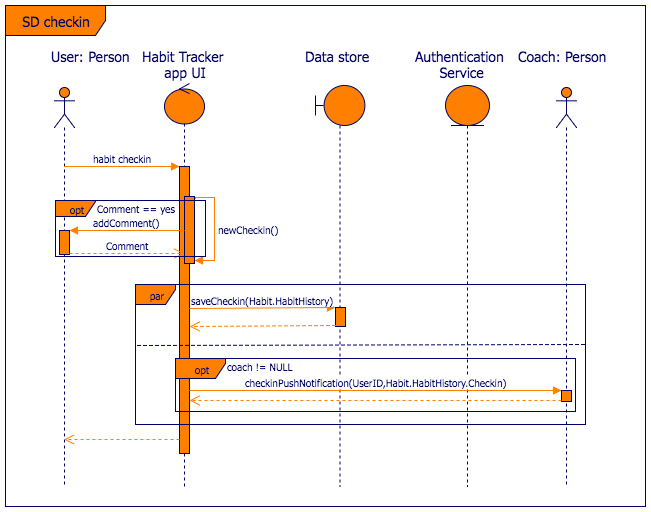

The diagram above was exported from draw.io. Its source (the exported page's mxGraphModel, read from the mxfile embedded in the PNG):
<mxGraphModel dx="943" dy="531" grid="1" gridSize="10" guides="1" tooltips="1" connect="1" arrows="1" fold="1" page="1" pageScale="1" pageWidth="850" pageHeight="1100" math="0" shadow="0">
  <root>
    <mxCell id="0" />
    <mxCell id="1" parent="0" />
    <mxCell id="2750c62718d928d1-19" value="&lt;font style=&quot;font-size: 14px&quot;&gt;SD checkin&lt;/font&gt;" style="shape=umlFrame;whiteSpace=wrap;html=1;strokeColor=#000066;fillColor=#FF8000;fontFamily=Tahoma;fontSize=10;fontColor=#000066;align=center;width=100;height=30;" vertex="1" parent="1">
      <mxGeometry x="40" y="40" width="640" height="501" as="geometry" />
    </mxCell>
    <mxCell id="2750c62718d928d1-1" value="" style="shape=umlLifeline;participant=umlActor;perimeter=lifelinePerimeter;whiteSpace=wrap;html=1;container=1;collapsible=0;recursiveResize=0;verticalAlign=top;spacingTop=36;labelBackgroundColor=#ffffff;outlineConnect=0;strokeColor=#000066;fillColor=#FF8000;fontFamily=Tahoma;fontSize=14;fontColor=#000066;" vertex="1" parent="1">
      <mxGeometry x="89" y="122" width="20" height="399" as="geometry" />
    </mxCell>
    <mxCell id="2750c62718d928d1-14" value="" style="html=1;points=[];perimeter=orthogonalPerimeter;strokeColor=#000066;fillColor=#FF8000;fontFamily=Tahoma;fontSize=10;fontColor=#000066;align=center;" vertex="1" parent="2750c62718d928d1-1">
      <mxGeometry x="5" y="143" width="10" height="24" as="geometry" />
    </mxCell>
    <mxCell id="2750c62718d928d1-2" value="User: Person" style="text;html=1;resizable=0;points=[];autosize=1;align=center;verticalAlign=top;spacingTop=-4;fontSize=14;fontFamily=Tahoma;fontColor=#000066;" vertex="1" parent="1">
      <mxGeometry x="80" y="81" width="90" height="20" as="geometry" />
    </mxCell>
    <mxCell id="2750c62718d928d1-3" value="" style="shape=umlLifeline;participant=umlControl;perimeter=lifelinePerimeter;whiteSpace=wrap;html=1;container=1;collapsible=0;recursiveResize=0;verticalAlign=top;spacingTop=36;labelBackgroundColor=#ffffff;outlineConnect=0;strokeColor=#000066;fillColor=#FF8000;fontFamily=Tahoma;fontSize=14;fontColor=#000066;" vertex="1" parent="1">
      <mxGeometry x="199" y="118" width="40" height="403" as="geometry" />
    </mxCell>
    <mxCell id="2750c62718d928d1-11" value="" style="html=1;points=[];perimeter=orthogonalPerimeter;strokeColor=#000066;fillColor=#FF8000;fontFamily=Tahoma;fontSize=14;fontColor=#000066;align=center;" vertex="1" parent="2750c62718d928d1-3">
      <mxGeometry x="15" y="83" width="10" height="287" as="geometry" />
    </mxCell>
    <mxCell id="2750c62718d928d1-17" value="" style="html=1;points=[];perimeter=orthogonalPerimeter;strokeColor=#000066;fillColor=#FF8000;fontFamily=Tahoma;fontSize=10;fontColor=#000066;align=center;" vertex="1" parent="2750c62718d928d1-3">
      <mxGeometry x="20" y="113" width="10" height="67" as="geometry" />
    </mxCell>
    <mxCell id="2750c62718d928d1-18" value="newCheckin()" style="edgeStyle=orthogonalEdgeStyle;html=1;align=left;spacingLeft=2;endArrow=block;rounded=0;strokeColor=#FF8000;fontFamily=Tahoma;fontSize=10;fontColor=#000066;exitX=1.1;exitY=0.025;exitPerimeter=0;entryX=1;entryY=0.957;entryPerimeter=0;" edge="1" parent="2750c62718d928d1-3" source="2750c62718d928d1-17" target="2750c62718d928d1-17">
      <mxGeometry relative="1" as="geometry">
        <mxPoint x="25" y="93" as="sourcePoint" />
        <Array as="points">
          <mxPoint x="31" y="114" />
          <mxPoint x="50" y="114" />
          <mxPoint x="50" y="177" />
        </Array>
      </mxGeometry>
    </mxCell>
    <mxCell id="2750c62718d928d1-4" value="&lt;div style=&quot;text-align: center&quot;&gt;&lt;span&gt;Habit Tracker&amp;nbsp;&lt;/span&gt;&lt;/div&gt;&lt;div style=&quot;text-align: center&quot;&gt;app UI&lt;/div&gt;" style="text;html=1;resizable=0;points=[];autosize=1;align=left;verticalAlign=top;spacingTop=-4;fontSize=14;fontFamily=Tahoma;fontColor=#000066;" vertex="1" parent="1">
      <mxGeometry x="175" y="81" width="100" height="40" as="geometry" />
    </mxCell>
    <mxCell id="2750c62718d928d1-5" value="" style="shape=umlLifeline;participant=umlEntity;perimeter=lifelinePerimeter;whiteSpace=wrap;html=1;container=1;collapsible=0;recursiveResize=0;verticalAlign=top;spacingTop=36;labelBackgroundColor=#ffffff;outlineConnect=0;fontFamily=Tahoma;fontSize=14;fontColor=#000066;align=center;strokeColor=#000066;fillColor=#FF8000;" vertex="1" parent="1">
      <mxGeometry x="480" y="120" width="44" height="401" as="geometry" />
    </mxCell>
    <mxCell id="2750c62718d928d1-6" value="Authentication&amp;nbsp;&lt;div&gt;Service&lt;/div&gt;" style="text;html=1;resizable=0;points=[];autosize=1;align=center;verticalAlign=top;spacingTop=-4;fontSize=14;fontFamily=Tahoma;fontColor=#000066;" vertex="1" parent="1">
      <mxGeometry x="441" y="81" width="110" height="40" as="geometry" />
    </mxCell>
    <mxCell id="2750c62718d928d1-7" value="" style="shape=umlLifeline;participant=umlBoundary;perimeter=lifelinePerimeter;whiteSpace=wrap;html=1;container=1;collapsible=0;recursiveResize=0;verticalAlign=top;spacingTop=36;labelBackgroundColor=#ffffff;outlineConnect=0;fontFamily=Tahoma;fontSize=14;fontColor=#000066;align=center;strokeColor=#000066;fillColor=#FF8000;" vertex="1" parent="1">
      <mxGeometry x="350" y="120" width="49" height="401" as="geometry" />
    </mxCell>
    <mxCell id="2750c62718d928d1-20" value="" style="html=1;points=[];perimeter=orthogonalPerimeter;strokeColor=#000066;fillColor=#FF8000;fontFamily=Tahoma;fontSize=10;fontColor=#000066;align=center;" vertex="1" parent="2750c62718d928d1-7">
      <mxGeometry x="20" y="222" width="10" height="19" as="geometry" />
    </mxCell>
    <mxCell id="2750c62718d928d1-8" value="&lt;div style=&quot;text-align: center&quot;&gt;Data store&lt;/div&gt;" style="text;html=1;resizable=0;points=[];autosize=1;align=center;verticalAlign=top;spacingTop=-4;fontSize=14;fontFamily=Tahoma;fontColor=#000066;" vertex="1" parent="1">
      <mxGeometry x="332" y="81" width="80" height="20" as="geometry" />
    </mxCell>
    <mxCell id="2750c62718d928d1-9" value="" style="shape=umlLifeline;participant=umlActor;perimeter=lifelinePerimeter;whiteSpace=wrap;html=1;container=1;collapsible=0;recursiveResize=0;verticalAlign=top;spacingTop=36;labelBackgroundColor=#ffffff;outlineConnect=0;strokeColor=#000066;fillColor=#FF8000;fontFamily=Tahoma;fontSize=14;fontColor=#000066;align=center;" vertex="1" parent="1">
      <mxGeometry x="591" y="122" width="20" height="399" as="geometry" />
    </mxCell>
    <mxCell id="2750c62718d928d1-23" value="" style="html=1;points=[];perimeter=orthogonalPerimeter;strokeColor=#000066;fillColor=#FF8000;fontFamily=Tahoma;fontSize=10;fontColor=#000066;align=center;" vertex="1" parent="2750c62718d928d1-9">
      <mxGeometry x="5" y="303" width="10" height="11" as="geometry" />
    </mxCell>
    <mxCell id="2750c62718d928d1-10" value="&lt;div style=&quot;text-align: center&quot;&gt;&lt;span&gt;Coach: Person&lt;/span&gt;&lt;/div&gt;" style="text;html=1;resizable=0;points=[];autosize=1;align=left;verticalAlign=top;spacingTop=-4;fontSize=14;fontFamily=Tahoma;fontColor=#000066;" vertex="1" parent="1">
      <mxGeometry x="551" y="81" width="100" height="20" as="geometry" />
    </mxCell>
    <mxCell id="2750c62718d928d1-12" value="&lt;font style=&quot;font-size: 10px;&quot;&gt;habit checkin&lt;/font&gt;" style="html=1;verticalAlign=bottom;endArrow=block;entryX=0;entryY=0;strokeColor=#FF8000;fontFamily=Tahoma;fontSize=10;fontColor=#000066;" edge="1" parent="1" source="2750c62718d928d1-1" target="2750c62718d928d1-11">
      <mxGeometry relative="1" as="geometry">
        <mxPoint x="144" y="201" as="sourcePoint" />
      </mxGeometry>
    </mxCell>
    <mxCell id="2750c62718d928d1-13" value="" style="html=1;verticalAlign=bottom;endArrow=open;dashed=1;endSize=8;exitX=0;exitY=0.95;strokeColor=#FF8000;fontFamily=Tahoma;fontSize=14;fontColor=#000066;" edge="1" parent="1" source="2750c62718d928d1-11" target="2750c62718d928d1-1">
      <mxGeometry relative="1" as="geometry">
        <mxPoint x="144" y="277" as="targetPoint" />
      </mxGeometry>
    </mxCell>
    <mxCell id="2750c62718d928d1-15" value="&lt;font style=&quot;font-size: 10px;&quot;&gt;addComment()&lt;/font&gt;" style="html=1;verticalAlign=bottom;endArrow=block;entryX=1;entryY=0;strokeColor=#FF8000;fontFamily=Tahoma;fontSize=10;fontColor=#000066;" edge="1" parent="1" source="2750c62718d928d1-17" target="2750c62718d928d1-14">
      <mxGeometry relative="1" as="geometry">
        <mxPoint x="164" y="221" as="sourcePoint" />
      </mxGeometry>
    </mxCell>
    <mxCell id="2750c62718d928d1-16" value="Comment" style="html=1;verticalAlign=bottom;endArrow=open;dashed=1;endSize=8;exitX=1;exitY=0.95;strokeColor=#FF8000;fontFamily=Tahoma;fontSize=10;fontColor=#000066;" edge="1" parent="1" source="2750c62718d928d1-14" target="2750c62718d928d1-17">
      <mxGeometry relative="1" as="geometry">
        <mxPoint x="164" y="278" as="targetPoint" />
      </mxGeometry>
    </mxCell>
    <mxCell id="2750c62718d928d1-21" value="saveCheckin(Habit.HabitHistory)" style="html=1;verticalAlign=bottom;endArrow=block;entryX=0;entryY=0;strokeColor=#FF8000;fontFamily=Tahoma;fontSize=10;fontColor=#000066;" edge="1" parent="1" target="2750c62718d928d1-20">
      <mxGeometry relative="1" as="geometry">
        <mxPoint x="224" y="343" as="sourcePoint" />
      </mxGeometry>
    </mxCell>
    <mxCell id="2750c62718d928d1-22" value="" style="html=1;verticalAlign=bottom;endArrow=open;dashed=1;endSize=8;exitX=0;exitY=0.95;strokeColor=#FF8000;fontFamily=Tahoma;fontSize=10;fontColor=#000066;" edge="1" parent="1" source="2750c62718d928d1-20">
      <mxGeometry relative="1" as="geometry">
        <mxPoint x="224" y="361" as="targetPoint" />
      </mxGeometry>
    </mxCell>
    <mxCell id="2750c62718d928d1-24" value="checkinPushNotification(UserID,Habit.HabitHistory.Checkin)" style="html=1;verticalAlign=bottom;endArrow=block;entryX=0;entryY=0;strokeColor=#FF8000;fontFamily=Tahoma;fontSize=10;fontColor=#000066;" edge="1" parent="1" target="2750c62718d928d1-23">
      <mxGeometry relative="1" as="geometry">
        <mxPoint x="224" y="425" as="sourcePoint" />
      </mxGeometry>
    </mxCell>
    <mxCell id="2750c62718d928d1-25" value="" style="html=1;verticalAlign=bottom;endArrow=open;dashed=1;endSize=8;exitX=0;exitY=0.95;strokeColor=#FF8000;fontFamily=Tahoma;fontSize=10;fontColor=#000066;" edge="1" parent="1" source="2750c62718d928d1-23">
      <mxGeometry relative="1" as="geometry">
        <mxPoint x="224" y="435" as="targetPoint" />
      </mxGeometry>
    </mxCell>
    <mxCell id="2750c62718d928d1-26" value="opt" style="shape=umlFrame;whiteSpace=wrap;html=1;strokeColor=#000066;fillColor=#FF8000;fontFamily=Tahoma;fontSize=10;fontColor=#000066;align=center;width=40;height=16;" vertex="1" parent="1">
      <mxGeometry x="90" y="235" width="150" height="56" as="geometry" />
    </mxCell>
    <mxCell id="2750c62718d928d1-27" value="Comment == yes" style="text;html=1;resizable=0;points=[];autosize=1;align=left;verticalAlign=top;spacingTop=-4;fontSize=10;fontFamily=Tahoma;fontColor=#000066;" vertex="1" parent="1">
      <mxGeometry x="130" y="235" width="90" height="10" as="geometry" />
    </mxCell>
    <mxCell id="2750c62718d928d1-29" value="coach != NULL" style="text;html=1;resizable=0;points=[];autosize=1;align=left;verticalAlign=top;spacingTop=-4;fontSize=10;fontFamily=Tahoma;fontColor=#000066;" vertex="1" parent="1">
      <mxGeometry x="260" y="393" width="80" height="10" as="geometry" />
    </mxCell>
    <mxCell id="2750c62718d928d1-32" value="" style="endArrow=none;dashed=1;html=1;strokeColor=#000066;fontFamily=Tahoma;fontSize=10;fontColor=#000066;entryX=1;entryY=0.429;entryPerimeter=0;exitX=0.004;exitY=0.436;exitPerimeter=0;" edge="1" parent="1" source="2750c62718d928d1-30" target="2750c62718d928d1-30">
      <mxGeometry width="50" height="50" relative="1" as="geometry">
        <mxPoint x="80" y="651" as="sourcePoint" />
        <mxPoint x="130" y="601" as="targetPoint" />
      </mxGeometry>
    </mxCell>
    <mxCell id="2750c62718d928d1-30" value="par" style="shape=umlFrame;whiteSpace=wrap;html=1;strokeColor=#000066;fillColor=#FF8000;fontFamily=Tahoma;fontSize=10;fontColor=#000066;align=center;width=40;height=20;" vertex="1" parent="1">
      <mxGeometry x="170" y="319" width="450" height="140" as="geometry" />
    </mxCell>
    <mxCell id="2750c62718d928d1-28" value="opt" style="shape=umlFrame;whiteSpace=wrap;html=1;strokeColor=#000066;fillColor=#FF8000;fontFamily=Tahoma;fontSize=10;fontColor=#000066;align=center;width=50;height=20;" vertex="1" parent="1">
      <mxGeometry x="210" y="393" width="400" height="53" as="geometry" />
    </mxCell>
  </root>
</mxGraphModel>